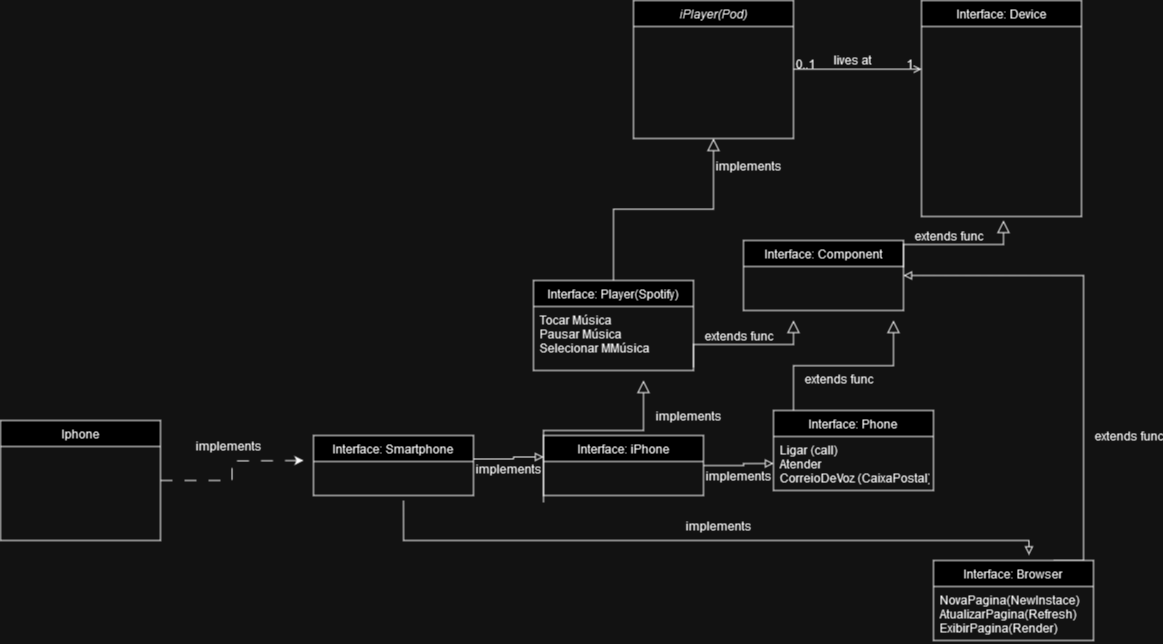

The diagram above was exported from draw.io. Its source (the exported page's mxGraphModel, read from the mxfile embedded in the PNG):
<mxGraphModel dx="1761" dy="496" grid="1" gridSize="10" guides="1" tooltips="1" connect="1" arrows="1" fold="1" page="1" pageScale="1" pageWidth="827" pageHeight="1169" math="0" shadow="0">
  <root>
    <mxCell id="WIyWlLk6GJQsqaUBKTNV-0" />
    <mxCell id="WIyWlLk6GJQsqaUBKTNV-1" parent="WIyWlLk6GJQsqaUBKTNV-0" />
    <mxCell id="zkfFHV4jXpPFQw0GAbJ--0" value="iPlayer(Pod)" style="swimlane;fontStyle=2;align=center;verticalAlign=top;childLayout=stackLayout;horizontal=1;startSize=26;horizontalStack=0;resizeParent=1;resizeLast=0;collapsible=1;marginBottom=0;rounded=0;shadow=0;strokeWidth=1;" parent="WIyWlLk6GJQsqaUBKTNV-1" vertex="1">
      <mxGeometry x="220" y="120" width="160" height="138" as="geometry">
        <mxRectangle x="230" y="140" width="160" height="26" as="alternateBounds" />
      </mxGeometry>
    </mxCell>
    <mxCell id="zkfFHV4jXpPFQw0GAbJ--6" value="Interface: Player(Spotify)" style="swimlane;fontStyle=0;align=center;verticalAlign=top;childLayout=stackLayout;horizontal=1;startSize=26;horizontalStack=0;resizeParent=1;resizeLast=0;collapsible=1;marginBottom=0;rounded=0;shadow=0;strokeWidth=1;" parent="WIyWlLk6GJQsqaUBKTNV-1" vertex="1">
      <mxGeometry x="120" y="400" width="160" height="90" as="geometry">
        <mxRectangle x="130" y="380" width="160" height="26" as="alternateBounds" />
      </mxGeometry>
    </mxCell>
    <mxCell id="zkfFHV4jXpPFQw0GAbJ--7" value="Tocar Música&#10;Pausar Música&#10;Selecionar MMúsica&#10;" style="text;align=left;verticalAlign=top;spacingLeft=4;spacingRight=4;overflow=hidden;rotatable=0;points=[[0,0.5],[1,0.5]];portConstraint=eastwest;" parent="zkfFHV4jXpPFQw0GAbJ--6" vertex="1">
      <mxGeometry y="26" width="160" height="54" as="geometry" />
    </mxCell>
    <mxCell id="zkfFHV4jXpPFQw0GAbJ--12" value="" style="endArrow=block;endSize=10;endFill=0;shadow=0;strokeWidth=1;rounded=0;edgeStyle=elbowEdgeStyle;elbow=vertical;" parent="WIyWlLk6GJQsqaUBKTNV-1" source="zkfFHV4jXpPFQw0GAbJ--6" target="zkfFHV4jXpPFQw0GAbJ--0" edge="1">
      <mxGeometry width="160" relative="1" as="geometry">
        <mxPoint x="200" y="203" as="sourcePoint" />
        <mxPoint x="200" y="203" as="targetPoint" />
      </mxGeometry>
    </mxCell>
    <mxCell id="zkfFHV4jXpPFQw0GAbJ--13" value="Interface: Component" style="swimlane;fontStyle=0;align=center;verticalAlign=top;childLayout=stackLayout;horizontal=1;startSize=26;horizontalStack=0;resizeParent=1;resizeLast=0;collapsible=1;marginBottom=0;rounded=0;shadow=0;strokeWidth=1;" parent="WIyWlLk6GJQsqaUBKTNV-1" vertex="1">
      <mxGeometry x="330" y="360" width="160" height="70" as="geometry">
        <mxRectangle x="340" y="380" width="170" height="26" as="alternateBounds" />
      </mxGeometry>
    </mxCell>
    <mxCell id="zkfFHV4jXpPFQw0GAbJ--17" value="Interface: Device" style="swimlane;fontStyle=0;align=center;verticalAlign=top;childLayout=stackLayout;horizontal=1;startSize=26;horizontalStack=0;resizeParent=1;resizeLast=0;collapsible=1;marginBottom=0;rounded=0;shadow=0;strokeWidth=1;" parent="WIyWlLk6GJQsqaUBKTNV-1" vertex="1">
      <mxGeometry x="508" y="120" width="160" height="216" as="geometry">
        <mxRectangle x="550" y="140" width="160" height="26" as="alternateBounds" />
      </mxGeometry>
    </mxCell>
    <mxCell id="zkfFHV4jXpPFQw0GAbJ--26" value="" style="endArrow=open;shadow=0;strokeWidth=1;rounded=0;endFill=1;edgeStyle=elbowEdgeStyle;elbow=vertical;" parent="WIyWlLk6GJQsqaUBKTNV-1" source="zkfFHV4jXpPFQw0GAbJ--0" target="zkfFHV4jXpPFQw0GAbJ--17" edge="1">
      <mxGeometry x="0.5" y="41" relative="1" as="geometry">
        <mxPoint x="380" y="192" as="sourcePoint" />
        <mxPoint x="540" y="192" as="targetPoint" />
        <mxPoint x="-40" y="32" as="offset" />
      </mxGeometry>
    </mxCell>
    <mxCell id="zkfFHV4jXpPFQw0GAbJ--27" value="0..1" style="resizable=0;align=left;verticalAlign=bottom;labelBackgroundColor=none;fontSize=12;" parent="zkfFHV4jXpPFQw0GAbJ--26" connectable="0" vertex="1">
      <mxGeometry x="-1" relative="1" as="geometry">
        <mxPoint y="4" as="offset" />
      </mxGeometry>
    </mxCell>
    <mxCell id="zkfFHV4jXpPFQw0GAbJ--28" value="1" style="resizable=0;align=right;verticalAlign=bottom;labelBackgroundColor=none;fontSize=12;" parent="zkfFHV4jXpPFQw0GAbJ--26" connectable="0" vertex="1">
      <mxGeometry x="1" relative="1" as="geometry">
        <mxPoint x="-7" y="4" as="offset" />
      </mxGeometry>
    </mxCell>
    <mxCell id="zkfFHV4jXpPFQw0GAbJ--29" value="lives at" style="text;html=1;resizable=0;points=[];;align=center;verticalAlign=middle;labelBackgroundColor=none;rounded=0;shadow=0;strokeWidth=1;fontSize=12;" parent="zkfFHV4jXpPFQw0GAbJ--26" vertex="1" connectable="0">
      <mxGeometry x="0.5" y="49" relative="1" as="geometry">
        <mxPoint x="-38" y="40" as="offset" />
      </mxGeometry>
    </mxCell>
    <mxCell id="QhwMG1q4jOC0bA7RH-Xb-0" value="&lt;div&gt;implements&lt;/div&gt;" style="text;html=1;resizable=0;points=[];;align=center;verticalAlign=middle;labelBackgroundColor=none;rounded=0;shadow=0;strokeWidth=1;fontSize=12;" vertex="1" connectable="0" parent="WIyWlLk6GJQsqaUBKTNV-1">
      <mxGeometry x="320" y="290" as="geometry">
        <mxPoint x="14" y="-5" as="offset" />
      </mxGeometry>
    </mxCell>
    <mxCell id="QhwMG1q4jOC0bA7RH-Xb-1" value="" style="endArrow=block;endSize=10;endFill=0;shadow=0;strokeWidth=1;rounded=0;edgeStyle=elbowEdgeStyle;elbow=vertical;exitX=1;exitY=0.5;exitDx=0;exitDy=0;" edge="1" parent="WIyWlLk6GJQsqaUBKTNV-1">
      <mxGeometry width="160" relative="1" as="geometry">
        <mxPoint x="280.0000000000001" y="487" as="sourcePoint" />
        <mxPoint x="380" y="440" as="targetPoint" />
      </mxGeometry>
    </mxCell>
    <mxCell id="QhwMG1q4jOC0bA7RH-Xb-2" value="&lt;div&gt;extends func&lt;/div&gt;" style="text;html=1;resizable=0;points=[];;align=center;verticalAlign=middle;labelBackgroundColor=none;rounded=0;shadow=0;strokeWidth=1;fontSize=12;" vertex="1" connectable="0" parent="WIyWlLk6GJQsqaUBKTNV-1">
      <mxGeometry x="310" y="460" as="geometry">
        <mxPoint x="14" y="-5" as="offset" />
      </mxGeometry>
    </mxCell>
    <mxCell id="QhwMG1q4jOC0bA7RH-Xb-3" value="" style="endArrow=block;endSize=10;endFill=0;shadow=0;strokeWidth=1;rounded=0;edgeStyle=elbowEdgeStyle;elbow=vertical;exitX=1;exitY=0.5;exitDx=0;exitDy=0;" edge="1" parent="WIyWlLk6GJQsqaUBKTNV-1">
      <mxGeometry width="160" relative="1" as="geometry">
        <mxPoint x="490" y="387" as="sourcePoint" />
        <mxPoint x="590" y="340" as="targetPoint" />
      </mxGeometry>
    </mxCell>
    <mxCell id="QhwMG1q4jOC0bA7RH-Xb-4" value="&lt;div&gt;extends func&lt;/div&gt;" style="text;html=1;resizable=0;points=[];;align=center;verticalAlign=middle;labelBackgroundColor=none;rounded=0;shadow=0;strokeWidth=1;fontSize=12;" vertex="1" connectable="0" parent="WIyWlLk6GJQsqaUBKTNV-1">
      <mxGeometry x="520" y="360" as="geometry">
        <mxPoint x="14" y="-5" as="offset" />
      </mxGeometry>
    </mxCell>
    <mxCell id="QhwMG1q4jOC0bA7RH-Xb-5" value="Interface: Phone" style="swimlane;fontStyle=0;align=center;verticalAlign=top;childLayout=stackLayout;horizontal=1;startSize=26;horizontalStack=0;resizeParent=1;resizeLast=0;collapsible=1;marginBottom=0;rounded=0;shadow=0;strokeWidth=1;" vertex="1" parent="WIyWlLk6GJQsqaUBKTNV-1">
      <mxGeometry x="360" y="530" width="160" height="80" as="geometry">
        <mxRectangle x="550" y="140" width="160" height="26" as="alternateBounds" />
      </mxGeometry>
    </mxCell>
    <mxCell id="QhwMG1q4jOC0bA7RH-Xb-6" value="Ligar (call)&#10;Atender&#10;CorreioDeVoz (CaixaPostal)&#10;&#10;" style="text;align=left;verticalAlign=top;spacingLeft=4;spacingRight=4;overflow=hidden;rotatable=0;points=[[0,0.5],[1,0.5]];portConstraint=eastwest;" vertex="1" parent="QhwMG1q4jOC0bA7RH-Xb-5">
      <mxGeometry y="26" width="160" height="54" as="geometry" />
    </mxCell>
    <mxCell id="QhwMG1q4jOC0bA7RH-Xb-7" value="" style="endArrow=block;endSize=10;endFill=0;shadow=0;strokeWidth=1;rounded=0;edgeStyle=elbowEdgeStyle;elbow=vertical;exitX=1;exitY=0.5;exitDx=0;exitDy=0;" edge="1" parent="WIyWlLk6GJQsqaUBKTNV-1">
      <mxGeometry width="160" relative="1" as="geometry">
        <mxPoint x="380" y="530" as="sourcePoint" />
        <mxPoint x="480" y="440" as="targetPoint" />
      </mxGeometry>
    </mxCell>
    <mxCell id="QhwMG1q4jOC0bA7RH-Xb-8" value="&lt;div&gt;extends func&lt;/div&gt;" style="text;html=1;resizable=0;points=[];;align=center;verticalAlign=middle;labelBackgroundColor=none;rounded=0;shadow=0;strokeWidth=1;fontSize=12;" vertex="1" connectable="0" parent="WIyWlLk6GJQsqaUBKTNV-1">
      <mxGeometry x="410" y="503" as="geometry">
        <mxPoint x="14" y="-5" as="offset" />
      </mxGeometry>
    </mxCell>
    <mxCell id="QhwMG1q4jOC0bA7RH-Xb-18" style="edgeStyle=orthogonalEdgeStyle;orthogonalLoop=1;jettySize=auto;html=1;rounded=0;endArrow=block;endFill=0;jumpSize=13;strokeWidth=1;entryX=0;entryY=0.5;entryDx=0;entryDy=0;" edge="1" parent="WIyWlLk6GJQsqaUBKTNV-1" source="QhwMG1q4jOC0bA7RH-Xb-9" target="QhwMG1q4jOC0bA7RH-Xb-6">
      <mxGeometry relative="1" as="geometry">
        <mxPoint x="349.9999999999999" y="584.9999999999999" as="targetPoint" />
        <Array as="points">
          <mxPoint x="330" y="585" />
          <mxPoint x="330" y="583" />
        </Array>
      </mxGeometry>
    </mxCell>
    <mxCell id="QhwMG1q4jOC0bA7RH-Xb-9" value="Interface: iPhone" style="swimlane;fontStyle=0;align=center;verticalAlign=top;childLayout=stackLayout;horizontal=1;startSize=26;horizontalStack=0;resizeParent=1;resizeLast=0;collapsible=1;marginBottom=0;rounded=0;shadow=0;strokeWidth=1;" vertex="1" parent="WIyWlLk6GJQsqaUBKTNV-1">
      <mxGeometry x="130" y="555" width="160" height="60" as="geometry">
        <mxRectangle x="130" y="380" width="160" height="26" as="alternateBounds" />
      </mxGeometry>
    </mxCell>
    <mxCell id="QhwMG1q4jOC0bA7RH-Xb-16" value="" style="endArrow=block;endSize=10;endFill=0;shadow=0;strokeWidth=1;rounded=0;edgeStyle=elbowEdgeStyle;elbow=vertical;" edge="1" parent="WIyWlLk6GJQsqaUBKTNV-1">
      <mxGeometry width="160" relative="1" as="geometry">
        <mxPoint x="130" y="622" as="sourcePoint" />
        <mxPoint x="230" y="500" as="targetPoint" />
        <Array as="points">
          <mxPoint x="120" y="550" />
        </Array>
      </mxGeometry>
    </mxCell>
    <mxCell id="QhwMG1q4jOC0bA7RH-Xb-17" value="&lt;div&gt;implements&lt;/div&gt;" style="text;html=1;resizable=0;points=[];;align=center;verticalAlign=middle;labelBackgroundColor=none;rounded=0;shadow=0;strokeWidth=1;fontSize=12;" vertex="1" connectable="0" parent="WIyWlLk6GJQsqaUBKTNV-1">
      <mxGeometry x="260" y="540" as="geometry">
        <mxPoint x="14" y="-5" as="offset" />
      </mxGeometry>
    </mxCell>
    <mxCell id="QhwMG1q4jOC0bA7RH-Xb-19" value="&lt;div&gt;implements&lt;/div&gt;" style="text;html=1;resizable=0;points=[];;align=center;verticalAlign=middle;labelBackgroundColor=none;rounded=0;shadow=0;strokeWidth=1;fontSize=12;" vertex="1" connectable="0" parent="WIyWlLk6GJQsqaUBKTNV-1">
      <mxGeometry x="310" y="600" as="geometry">
        <mxPoint x="14" y="-5" as="offset" />
      </mxGeometry>
    </mxCell>
    <mxCell id="QhwMG1q4jOC0bA7RH-Xb-29" style="edgeStyle=orthogonalEdgeStyle;rounded=0;orthogonalLoop=1;jettySize=auto;html=1;entryX=0.597;entryY=-0.071;entryDx=0;entryDy=0;entryPerimeter=0;endArrow=block;endFill=0;jumpSize=17;" edge="1" parent="WIyWlLk6GJQsqaUBKTNV-1" target="QhwMG1q4jOC0bA7RH-Xb-28">
      <mxGeometry relative="1" as="geometry">
        <mxPoint x="-20" y="750" as="targetPoint" />
        <mxPoint x="-10" y="620" as="sourcePoint" />
        <Array as="points">
          <mxPoint x="-10" y="660" />
          <mxPoint x="615" y="660" />
        </Array>
      </mxGeometry>
    </mxCell>
    <mxCell id="QhwMG1q4jOC0bA7RH-Xb-20" value="Interface: Smartphone&#10;" style="swimlane;fontStyle=0;align=center;verticalAlign=top;childLayout=stackLayout;horizontal=1;startSize=26;horizontalStack=0;resizeParent=1;resizeLast=0;collapsible=1;marginBottom=0;rounded=0;shadow=0;strokeWidth=1;" vertex="1" parent="WIyWlLk6GJQsqaUBKTNV-1">
      <mxGeometry x="-100" y="555" width="160" height="60" as="geometry">
        <mxRectangle x="130" y="380" width="160" height="26" as="alternateBounds" />
      </mxGeometry>
    </mxCell>
    <mxCell id="QhwMG1q4jOC0bA7RH-Xb-21" style="edgeStyle=orthogonalEdgeStyle;orthogonalLoop=1;jettySize=auto;html=1;rounded=0;endArrow=block;endFill=0;jumpSize=13;strokeWidth=1;entryX=0;entryY=0.5;entryDx=0;entryDy=0;" edge="1" parent="WIyWlLk6GJQsqaUBKTNV-1">
      <mxGeometry relative="1" as="geometry">
        <mxPoint x="130" y="576.5" as="targetPoint" />
        <mxPoint x="60" y="578.5" as="sourcePoint" />
        <Array as="points">
          <mxPoint x="100" y="578.5" />
          <mxPoint x="100" y="576.5" />
        </Array>
      </mxGeometry>
    </mxCell>
    <mxCell id="QhwMG1q4jOC0bA7RH-Xb-22" value="&lt;div&gt;implements&lt;/div&gt;" style="text;html=1;resizable=0;points=[];;align=center;verticalAlign=middle;labelBackgroundColor=none;rounded=0;shadow=0;strokeWidth=1;fontSize=12;" vertex="1" connectable="0" parent="WIyWlLk6GJQsqaUBKTNV-1">
      <mxGeometry x="80" y="593.5" as="geometry">
        <mxPoint x="14" y="-5" as="offset" />
      </mxGeometry>
    </mxCell>
    <mxCell id="QhwMG1q4jOC0bA7RH-Xb-24" style="edgeStyle=orthogonalEdgeStyle;rounded=0;orthogonalLoop=1;jettySize=auto;html=1;dashed=1;dashPattern=12 12;" edge="1" parent="WIyWlLk6GJQsqaUBKTNV-1" source="QhwMG1q4jOC0bA7RH-Xb-23">
      <mxGeometry relative="1" as="geometry">
        <mxPoint x="-110" y="579.9999999999999" as="targetPoint" />
      </mxGeometry>
    </mxCell>
    <mxCell id="QhwMG1q4jOC0bA7RH-Xb-23" value="Iphone" style="swimlane;fontStyle=0;align=center;verticalAlign=top;childLayout=stackLayout;horizontal=1;startSize=26;horizontalStack=0;resizeParent=1;resizeLast=0;collapsible=1;marginBottom=0;rounded=0;shadow=0;strokeWidth=1;" vertex="1" parent="WIyWlLk6GJQsqaUBKTNV-1">
      <mxGeometry x="-413" y="540" width="160" height="120" as="geometry">
        <mxRectangle x="130" y="380" width="160" height="26" as="alternateBounds" />
      </mxGeometry>
    </mxCell>
    <mxCell id="QhwMG1q4jOC0bA7RH-Xb-25" value="&lt;div&gt;implements&lt;/div&gt;" style="text;html=1;resizable=0;points=[];;align=center;verticalAlign=middle;labelBackgroundColor=none;rounded=0;shadow=0;strokeWidth=1;fontSize=12;" vertex="1" connectable="0" parent="WIyWlLk6GJQsqaUBKTNV-1">
      <mxGeometry x="-200" y="570" as="geometry">
        <mxPoint x="14" y="-5" as="offset" />
      </mxGeometry>
    </mxCell>
    <mxCell id="QhwMG1q4jOC0bA7RH-Xb-34" style="edgeStyle=orthogonalEdgeStyle;rounded=0;orthogonalLoop=1;jettySize=auto;html=1;exitX=0.75;exitY=0;exitDx=0;exitDy=0;entryX=1;entryY=0.5;entryDx=0;entryDy=0;endArrow=block;endFill=0;" edge="1" parent="WIyWlLk6GJQsqaUBKTNV-1" source="QhwMG1q4jOC0bA7RH-Xb-28" target="zkfFHV4jXpPFQw0GAbJ--13">
      <mxGeometry relative="1" as="geometry">
        <mxPoint x="670" y="400" as="targetPoint" />
        <Array as="points">
          <mxPoint x="670" y="680" />
          <mxPoint x="670" y="395" />
        </Array>
      </mxGeometry>
    </mxCell>
    <mxCell id="QhwMG1q4jOC0bA7RH-Xb-28" value="Interface: Browser&#10;" style="swimlane;fontStyle=0;align=center;verticalAlign=top;childLayout=stackLayout;horizontal=1;startSize=26;horizontalStack=0;resizeParent=1;resizeLast=0;collapsible=1;marginBottom=0;rounded=0;shadow=0;strokeWidth=1;" vertex="1" parent="WIyWlLk6GJQsqaUBKTNV-1">
      <mxGeometry x="520" y="680" width="160" height="80" as="geometry">
        <mxRectangle x="130" y="380" width="160" height="26" as="alternateBounds" />
      </mxGeometry>
    </mxCell>
    <mxCell id="QhwMG1q4jOC0bA7RH-Xb-33" value="NovaPagina(NewInstace)&#10;AtualizarPagina(Refresh)&#10;ExibirPagina(Render)&#10;&#10;&#10;" style="text;align=left;verticalAlign=top;spacingLeft=4;spacingRight=4;overflow=hidden;rotatable=0;points=[[0,0.5],[1,0.5]];portConstraint=eastwest;" vertex="1" parent="QhwMG1q4jOC0bA7RH-Xb-28">
      <mxGeometry y="26" width="160" height="54" as="geometry" />
    </mxCell>
    <mxCell id="QhwMG1q4jOC0bA7RH-Xb-30" value="&lt;div&gt;implements&lt;/div&gt;" style="text;html=1;resizable=0;points=[];;align=center;verticalAlign=middle;labelBackgroundColor=none;rounded=0;shadow=0;strokeWidth=1;fontSize=12;" vertex="1" connectable="0" parent="WIyWlLk6GJQsqaUBKTNV-1">
      <mxGeometry x="290" y="650" as="geometry">
        <mxPoint x="14" y="-5" as="offset" />
      </mxGeometry>
    </mxCell>
    <mxCell id="QhwMG1q4jOC0bA7RH-Xb-35" value="&lt;div&gt;extends func&lt;/div&gt;" style="text;html=1;resizable=0;points=[];;align=center;verticalAlign=middle;labelBackgroundColor=none;rounded=0;shadow=0;strokeWidth=1;fontSize=12;" vertex="1" connectable="0" parent="WIyWlLk6GJQsqaUBKTNV-1">
      <mxGeometry x="700" y="560" as="geometry">
        <mxPoint x="14" y="-5" as="offset" />
      </mxGeometry>
    </mxCell>
  </root>
</mxGraphModel>